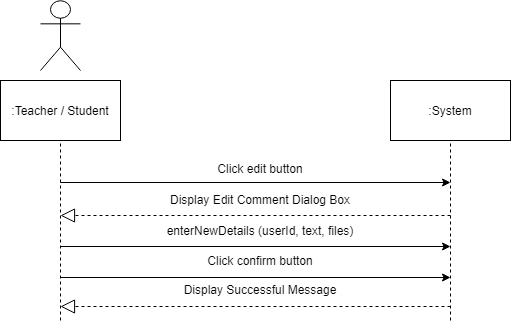

The diagram above was exported from draw.io. Its source (the exported page's mxGraphModel, read from the mxfile embedded in the PNG):
<mxGraphModel dx="840" dy="452" grid="1" gridSize="10" guides="1" tooltips="1" connect="1" arrows="1" fold="1" page="1" pageScale="1" pageWidth="850" pageHeight="1100" math="0" shadow="0">
  <root>
    <mxCell id="0" />
    <mxCell id="1" parent="0" />
    <mxCell id="-fwcdACaxKL61QBy8U0q-1" value="" style="endArrow=none;dashed=1;html=1;entryX=0.5;entryY=1;entryDx=0;entryDy=0;" parent="1" target="-fwcdACaxKL61QBy8U0q-3" edge="1">
      <mxGeometry width="50" height="50" relative="1" as="geometry">
        <mxPoint x="270" y="360" as="sourcePoint" />
        <mxPoint x="269.5" y="170" as="targetPoint" />
      </mxGeometry>
    </mxCell>
    <mxCell id="-fwcdACaxKL61QBy8U0q-2" value="Actor" style="shape=umlActor;verticalLabelPosition=bottom;labelBackgroundColor=#ffffff;verticalAlign=top;html=1;outlineConnect=0;noLabel=1;" parent="1" vertex="1">
      <mxGeometry x="250" y="40" width="40" height="70" as="geometry" />
    </mxCell>
    <mxCell id="-fwcdACaxKL61QBy8U0q-3" value=":Teacher / Student" style="rounded=0;whiteSpace=wrap;html=1;" parent="1" vertex="1">
      <mxGeometry x="210" y="120" width="120" height="60" as="geometry" />
    </mxCell>
    <mxCell id="-fwcdACaxKL61QBy8U0q-4" value=":System" style="rounded=0;whiteSpace=wrap;html=1;" parent="1" vertex="1">
      <mxGeometry x="600" y="120" width="120" height="60" as="geometry" />
    </mxCell>
    <mxCell id="-fwcdACaxKL61QBy8U0q-5" value="" style="endArrow=none;dashed=1;html=1;entryX=0.5;entryY=1;entryDx=0;entryDy=0;" parent="1" target="-fwcdACaxKL61QBy8U0q-4" edge="1">
      <mxGeometry width="50" height="50" relative="1" as="geometry">
        <mxPoint x="660" y="360" as="sourcePoint" />
        <mxPoint x="700" y="190" as="targetPoint" />
      </mxGeometry>
    </mxCell>
    <mxCell id="-fwcdACaxKL61QBy8U0q-6" value="" style="endArrow=classic;html=1;fontSize=12;" parent="1" edge="1">
      <mxGeometry width="50" height="50" relative="1" as="geometry">
        <mxPoint x="270" y="222" as="sourcePoint" />
        <mxPoint x="660" y="222" as="targetPoint" />
      </mxGeometry>
    </mxCell>
    <mxCell id="-fwcdACaxKL61QBy8U0q-7" value="Click edit button" style="text;align=center;fontStyle=0;verticalAlign=middle;spacingLeft=3;spacingRight=3;strokeColor=none;rotatable=0;points=[[0,0.5],[1,0.5]];portConstraint=eastwest;fontSize=12;" parent="1" vertex="1">
      <mxGeometry x="430" y="208" width="80" as="geometry" />
    </mxCell>
    <mxCell id="-fwcdACaxKL61QBy8U0q-8" value="" style="endArrow=classic;html=1;fontSize=12;" parent="1" edge="1">
      <mxGeometry width="50" height="50" relative="1" as="geometry">
        <mxPoint x="270" y="286" as="sourcePoint" />
        <mxPoint x="660" y="286" as="targetPoint" />
      </mxGeometry>
    </mxCell>
    <mxCell id="-fwcdACaxKL61QBy8U0q-9" value="enterNewDetails (userId, text, files)" style="text;align=center;fontStyle=0;verticalAlign=middle;spacingLeft=3;spacingRight=3;strokeColor=none;rotatable=0;points=[[0,0.5],[1,0.5]];portConstraint=eastwest;fontSize=12;" parent="1" vertex="1">
      <mxGeometry x="430" y="270" width="80" as="geometry" />
    </mxCell>
    <mxCell id="-fwcdACaxKL61QBy8U0q-10" value="Display Successful Message&#10;" style="text;align=center;fontStyle=0;verticalAlign=middle;spacingLeft=3;spacingRight=3;strokeColor=none;rotatable=0;points=[[0,0.5],[1,0.5]];portConstraint=eastwest;fontSize=12;" parent="1" vertex="1">
      <mxGeometry x="430" y="332" width="80" height="10" as="geometry" />
    </mxCell>
    <mxCell id="-fwcdACaxKL61QBy8U0q-11" value="" style="endArrow=block;dashed=1;endFill=0;endSize=12;html=1;" parent="1" edge="1">
      <mxGeometry width="160" relative="1" as="geometry">
        <mxPoint x="660" y="346" as="sourcePoint" />
        <mxPoint x="270" y="346" as="targetPoint" />
      </mxGeometry>
    </mxCell>
    <mxCell id="-fwcdACaxKL61QBy8U0q-17" value="Display Edit Comment Dialog Box&#10;" style="text;align=center;fontStyle=0;verticalAlign=middle;spacingLeft=3;spacingRight=3;strokeColor=none;rotatable=0;points=[[0,0.5],[1,0.5]];portConstraint=eastwest;fontSize=12;" parent="1" vertex="1">
      <mxGeometry x="430" y="242" width="80" height="10" as="geometry" />
    </mxCell>
    <mxCell id="-fwcdACaxKL61QBy8U0q-18" value="" style="endArrow=block;dashed=1;endFill=0;endSize=12;html=1;" parent="1" edge="1">
      <mxGeometry width="160" relative="1" as="geometry">
        <mxPoint x="660" y="255" as="sourcePoint" />
        <mxPoint x="270" y="255" as="targetPoint" />
      </mxGeometry>
    </mxCell>
    <mxCell id="-fwcdACaxKL61QBy8U0q-19" value="" style="endArrow=classic;html=1;fontSize=12;" parent="1" edge="1">
      <mxGeometry width="50" height="50" relative="1" as="geometry">
        <mxPoint x="270" y="317" as="sourcePoint" />
        <mxPoint x="660" y="317" as="targetPoint" />
      </mxGeometry>
    </mxCell>
    <mxCell id="-fwcdACaxKL61QBy8U0q-20" value="Click confirm button" style="text;align=center;fontStyle=0;verticalAlign=middle;spacingLeft=3;spacingRight=3;strokeColor=none;rotatable=0;points=[[0,0.5],[1,0.5]];portConstraint=eastwest;fontSize=12;" parent="1" vertex="1">
      <mxGeometry x="430" y="300" width="80" as="geometry" />
    </mxCell>
  </root>
</mxGraphModel>